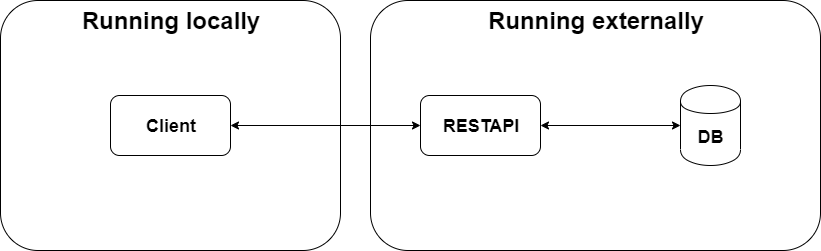

The diagram above was exported from draw.io. Its source (the exported page's mxGraphModel, read from the mxfile embedded in the PNG):
<mxGraphModel dx="868" dy="450" grid="1" gridSize="10" guides="1" tooltips="1" connect="1" arrows="1" fold="1" page="1" pageScale="1" pageWidth="850" pageHeight="1100" math="0" shadow="0">
  <root>
    <mxCell id="0" />
    <mxCell id="1" parent="0" />
    <mxCell id="BBkhMm26vxJXOtR1ictM-6" value="" style="rounded=1;whiteSpace=wrap;html=1;glass=0;comic=0;shadow=0;fillOpacity=0;" vertex="1" parent="1">
      <mxGeometry x="380" y="60" width="450" height="250" as="geometry" />
    </mxCell>
    <mxCell id="BBkhMm26vxJXOtR1ictM-1" value="DB" style="shape=cylinder;whiteSpace=wrap;html=1;boundedLbl=1;backgroundOutline=1;fontSize=18;fontStyle=1" vertex="1" parent="1">
      <mxGeometry x="690" y="145" width="60" height="80" as="geometry" />
    </mxCell>
    <mxCell id="BBkhMm26vxJXOtR1ictM-3" value="" style="rounded=1;whiteSpace=wrap;html=1;glass=0;comic=0;shadow=0;fillOpacity=0;" vertex="1" parent="1">
      <mxGeometry x="10" y="60" width="340" height="250" as="geometry" />
    </mxCell>
    <mxCell id="BBkhMm26vxJXOtR1ictM-4" value="Client" style="rounded=1;whiteSpace=wrap;html=1;shadow=0;glass=0;comic=0;fontSize=18;fontStyle=1" vertex="1" parent="1">
      <mxGeometry x="120" y="155" width="120" height="60" as="geometry" />
    </mxCell>
    <mxCell id="BBkhMm26vxJXOtR1ictM-7" value="Running locally" style="text;html=1;strokeColor=none;fillColor=none;align=center;verticalAlign=middle;whiteSpace=wrap;rounded=0;shadow=0;glass=0;comic=0;fontStyle=1;fontSize=24;" vertex="1" parent="1">
      <mxGeometry x="75" y="70" width="210" height="20" as="geometry" />
    </mxCell>
    <mxCell id="BBkhMm26vxJXOtR1ictM-11" value="Running externally" style="text;html=1;strokeColor=none;fillColor=none;align=center;verticalAlign=middle;whiteSpace=wrap;rounded=0;shadow=0;glass=0;comic=0;fontStyle=1;fontSize=24;" vertex="1" parent="1">
      <mxGeometry x="490" y="70" width="230" height="20" as="geometry" />
    </mxCell>
    <mxCell id="BBkhMm26vxJXOtR1ictM-13" value="RESTAPI" style="rounded=1;whiteSpace=wrap;html=1;shadow=0;glass=0;comic=0;fontSize=18;fontStyle=1" vertex="1" parent="1">
      <mxGeometry x="430" y="155" width="120" height="60" as="geometry" />
    </mxCell>
    <mxCell id="BBkhMm26vxJXOtR1ictM-14" value="" style="endArrow=classic;startArrow=classic;html=1;fontSize=18;" edge="1" parent="1" target="BBkhMm26vxJXOtR1ictM-13">
      <mxGeometry width="50" height="50" relative="1" as="geometry">
        <mxPoint x="240" y="185" as="sourcePoint" />
        <mxPoint x="290" y="135" as="targetPoint" />
      </mxGeometry>
    </mxCell>
    <mxCell id="BBkhMm26vxJXOtR1ictM-15" value="" style="endArrow=classic;startArrow=classic;html=1;fontSize=18;" edge="1" parent="1">
      <mxGeometry width="50" height="50" relative="1" as="geometry">
        <mxPoint x="550" y="185" as="sourcePoint" />
        <mxPoint x="690" y="185" as="targetPoint" />
      </mxGeometry>
    </mxCell>
  </root>
</mxGraphModel>